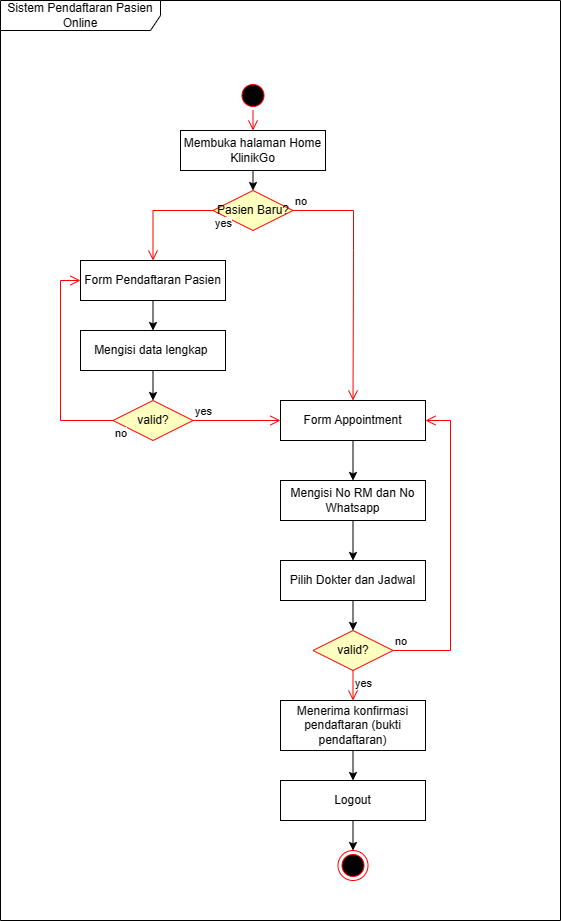

The diagram above was exported from draw.io. Its source (the exported page's mxGraphModel, read from the mxfile embedded in the PNG):
<mxGraphModel dx="986" dy="459" grid="1" gridSize="10" guides="1" tooltips="1" connect="1" arrows="1" fold="1" page="1" pageScale="1" pageWidth="850" pageHeight="1100" math="0" shadow="0">
  <root>
    <mxCell id="0" />
    <mxCell id="1" parent="0" />
    <mxCell id="quVSV8x734DkFLdSW0ZD-7" value="Sistem Pendaftaran Pasien Online" style="shape=umlFrame;whiteSpace=wrap;html=1;pointerEvents=0;recursiveResize=0;container=1;collapsible=0;width=160;" parent="1" vertex="1">
      <mxGeometry width="560" height="920" as="geometry" />
    </mxCell>
    <mxCell id="L8OP24GVlyuvi_rwoAEW-26" value="" style="ellipse;html=1;shape=startState;fillColor=#000000;strokeColor=#ff0000;" parent="quVSV8x734DkFLdSW0ZD-7" vertex="1">
      <mxGeometry x="237.5" y="80" width="30" height="30" as="geometry" />
    </mxCell>
    <mxCell id="L8OP24GVlyuvi_rwoAEW-27" value="" style="edgeStyle=orthogonalEdgeStyle;html=1;verticalAlign=bottom;endArrow=open;endSize=8;strokeColor=#ff0000;rounded=0;entryX=0.5;entryY=0;entryDx=0;entryDy=0;" parent="quVSV8x734DkFLdSW0ZD-7" source="L8OP24GVlyuvi_rwoAEW-26" target="L8OP24GVlyuvi_rwoAEW-49" edge="1">
      <mxGeometry relative="1" as="geometry">
        <mxPoint x="230" y="130" as="targetPoint" />
      </mxGeometry>
    </mxCell>
    <mxCell id="GK_eZr8CbvgARVFRvOBV-1" style="edgeStyle=orthogonalEdgeStyle;rounded=0;orthogonalLoop=1;jettySize=auto;html=1;exitX=0.5;exitY=1;exitDx=0;exitDy=0;entryX=0.5;entryY=0;entryDx=0;entryDy=0;" parent="quVSV8x734DkFLdSW0ZD-7" source="L8OP24GVlyuvi_rwoAEW-49" target="CzlEe16bEc51sAHUAP2W-2" edge="1">
      <mxGeometry relative="1" as="geometry" />
    </mxCell>
    <mxCell id="L8OP24GVlyuvi_rwoAEW-49" value="Membuka halaman Home KlinikGo" style="html=1;whiteSpace=wrap;" parent="quVSV8x734DkFLdSW0ZD-7" vertex="1">
      <mxGeometry x="180" y="130" width="145" height="40" as="geometry" />
    </mxCell>
    <mxCell id="L8OP24GVlyuvi_rwoAEW-57" style="edgeStyle=orthogonalEdgeStyle;rounded=0;orthogonalLoop=1;jettySize=auto;html=1;exitX=0.5;exitY=1;exitDx=0;exitDy=0;entryX=0.5;entryY=0;entryDx=0;entryDy=0;" parent="quVSV8x734DkFLdSW0ZD-7" source="L8OP24GVlyuvi_rwoAEW-52" target="L8OP24GVlyuvi_rwoAEW-51" edge="1">
      <mxGeometry relative="1" as="geometry" />
    </mxCell>
    <mxCell id="L8OP24GVlyuvi_rwoAEW-52" value="Form Pendaftaran Pasien" style="html=1;whiteSpace=wrap;" parent="quVSV8x734DkFLdSW0ZD-7" vertex="1">
      <mxGeometry x="80" y="260" width="145" height="40" as="geometry" />
    </mxCell>
    <mxCell id="8_Dal630NhnT6hmltCQI-7" style="edgeStyle=orthogonalEdgeStyle;rounded=0;orthogonalLoop=1;jettySize=auto;html=1;exitX=0.5;exitY=1;exitDx=0;exitDy=0;entryX=0.5;entryY=0;entryDx=0;entryDy=0;" parent="quVSV8x734DkFLdSW0ZD-7" source="L8OP24GVlyuvi_rwoAEW-51" target="8_Dal630NhnT6hmltCQI-4" edge="1">
      <mxGeometry relative="1" as="geometry" />
    </mxCell>
    <mxCell id="L8OP24GVlyuvi_rwoAEW-51" value="Mengisi data lengkap&amp;nbsp;" style="html=1;whiteSpace=wrap;" parent="quVSV8x734DkFLdSW0ZD-7" vertex="1">
      <mxGeometry x="80" y="330" width="145" height="40" as="geometry" />
    </mxCell>
    <mxCell id="8_Dal630NhnT6hmltCQI-3" style="edgeStyle=orthogonalEdgeStyle;rounded=0;orthogonalLoop=1;jettySize=auto;html=1;exitX=0.5;exitY=1;exitDx=0;exitDy=0;entryX=0.5;entryY=0;entryDx=0;entryDy=0;" parent="quVSV8x734DkFLdSW0ZD-7" source="L8OP24GVlyuvi_rwoAEW-54" target="L8OP24GVlyuvi_rwoAEW-60" edge="1">
      <mxGeometry relative="1" as="geometry">
        <mxPoint x="352.5" y="550" as="targetPoint" />
      </mxGeometry>
    </mxCell>
    <mxCell id="L8OP24GVlyuvi_rwoAEW-54" value="Mengisi No RM dan No Whatsapp" style="html=1;whiteSpace=wrap;" parent="quVSV8x734DkFLdSW0ZD-7" vertex="1">
      <mxGeometry x="280" y="480" width="145" height="40" as="geometry" />
    </mxCell>
    <mxCell id="L8OP24GVlyuvi_rwoAEW-56" style="edgeStyle=orthogonalEdgeStyle;rounded=0;orthogonalLoop=1;jettySize=auto;html=1;exitX=0.5;exitY=1;exitDx=0;exitDy=0;entryX=0.5;entryY=0;entryDx=0;entryDy=0;" parent="quVSV8x734DkFLdSW0ZD-7" source="L8OP24GVlyuvi_rwoAEW-53" target="L8OP24GVlyuvi_rwoAEW-54" edge="1">
      <mxGeometry relative="1" as="geometry" />
    </mxCell>
    <mxCell id="L8OP24GVlyuvi_rwoAEW-53" value="Form Appointment" style="html=1;whiteSpace=wrap;" parent="quVSV8x734DkFLdSW0ZD-7" vertex="1">
      <mxGeometry x="280" y="400" width="145" height="40" as="geometry" />
    </mxCell>
    <mxCell id="Fz6dQOcDPyBt-4gUPefC-7" style="edgeStyle=orthogonalEdgeStyle;rounded=0;orthogonalLoop=1;jettySize=auto;html=1;exitX=0.5;exitY=1;exitDx=0;exitDy=0;entryX=0.5;entryY=0;entryDx=0;entryDy=0;" parent="quVSV8x734DkFLdSW0ZD-7" source="L8OP24GVlyuvi_rwoAEW-60" target="Fz6dQOcDPyBt-4gUPefC-4" edge="1">
      <mxGeometry relative="1" as="geometry" />
    </mxCell>
    <mxCell id="L8OP24GVlyuvi_rwoAEW-60" value="Pilih Dokter dan Jadwal" style="html=1;whiteSpace=wrap;" parent="quVSV8x734DkFLdSW0ZD-7" vertex="1">
      <mxGeometry x="280" y="560" width="145" height="40" as="geometry" />
    </mxCell>
    <mxCell id="CzlEe16bEc51sAHUAP2W-2" value="Pasien Baru?" style="rhombus;whiteSpace=wrap;html=1;fontColor=#000000;fillColor=#ffffc0;strokeColor=#ff0000;" parent="quVSV8x734DkFLdSW0ZD-7" vertex="1">
      <mxGeometry x="212.5" y="190" width="80" height="40" as="geometry" />
    </mxCell>
    <mxCell id="CzlEe16bEc51sAHUAP2W-3" value="no" style="edgeStyle=orthogonalEdgeStyle;html=1;align=left;verticalAlign=bottom;endArrow=open;endSize=8;strokeColor=#ff0000;rounded=0;exitX=1;exitY=0.5;exitDx=0;exitDy=0;entryX=0.5;entryY=0;entryDx=0;entryDy=0;" parent="quVSV8x734DkFLdSW0ZD-7" source="CzlEe16bEc51sAHUAP2W-2" target="L8OP24GVlyuvi_rwoAEW-53" edge="1">
      <mxGeometry x="-1" relative="1" as="geometry">
        <mxPoint x="710" y="200" as="targetPoint" />
        <mxPoint x="360" y="190" as="sourcePoint" />
        <Array as="points">
          <mxPoint x="353" y="210" />
          <mxPoint x="353" y="250" />
        </Array>
      </mxGeometry>
    </mxCell>
    <mxCell id="CzlEe16bEc51sAHUAP2W-4" value="yes" style="edgeStyle=orthogonalEdgeStyle;html=1;align=left;verticalAlign=top;endArrow=open;endSize=8;strokeColor=#ff0000;rounded=0;entryX=0.5;entryY=0;entryDx=0;entryDy=0;exitX=0;exitY=0.5;exitDx=0;exitDy=0;" parent="quVSV8x734DkFLdSW0ZD-7" source="CzlEe16bEc51sAHUAP2W-2" target="L8OP24GVlyuvi_rwoAEW-52" edge="1">
      <mxGeometry x="-1" relative="1" as="geometry">
        <mxPoint x="230" y="290" as="targetPoint" />
      </mxGeometry>
    </mxCell>
    <mxCell id="Fz6dQOcDPyBt-4gUPefC-9" style="edgeStyle=orthogonalEdgeStyle;rounded=0;orthogonalLoop=1;jettySize=auto;html=1;exitX=0.5;exitY=1;exitDx=0;exitDy=0;entryX=0.5;entryY=0;entryDx=0;entryDy=0;" parent="quVSV8x734DkFLdSW0ZD-7" source="GK_eZr8CbvgARVFRvOBV-6" target="Fz6dQOcDPyBt-4gUPefC-8" edge="1">
      <mxGeometry relative="1" as="geometry" />
    </mxCell>
    <mxCell id="GK_eZr8CbvgARVFRvOBV-6" value="Menerima konfirmasi pendaftaran (bukti pendaftaran)" style="html=1;whiteSpace=wrap;" parent="quVSV8x734DkFLdSW0ZD-7" vertex="1">
      <mxGeometry x="280" y="700" width="145" height="50" as="geometry" />
    </mxCell>
    <mxCell id="Fz6dQOcDPyBt-4gUPefC-4" value="valid?" style="rhombus;whiteSpace=wrap;html=1;fontColor=#000000;fillColor=#ffffc0;strokeColor=#ff0000;" parent="quVSV8x734DkFLdSW0ZD-7" vertex="1">
      <mxGeometry x="312.5" y="630" width="80" height="40" as="geometry" />
    </mxCell>
    <mxCell id="Fz6dQOcDPyBt-4gUPefC-5" value="no" style="edgeStyle=orthogonalEdgeStyle;html=1;align=left;verticalAlign=bottom;endArrow=open;endSize=8;strokeColor=#ff0000;rounded=0;entryX=1;entryY=0.5;entryDx=0;entryDy=0;exitX=1;exitY=0.5;exitDx=0;exitDy=0;" parent="quVSV8x734DkFLdSW0ZD-7" source="Fz6dQOcDPyBt-4gUPefC-4" target="L8OP24GVlyuvi_rwoAEW-53" edge="1">
      <mxGeometry x="-1" relative="1" as="geometry">
        <mxPoint x="617" y="775" as="targetPoint" />
        <Array as="points">
          <mxPoint x="450" y="650" />
          <mxPoint x="450" y="420" />
        </Array>
      </mxGeometry>
    </mxCell>
    <mxCell id="Fz6dQOcDPyBt-4gUPefC-6" value="yes" style="edgeStyle=orthogonalEdgeStyle;html=1;align=left;verticalAlign=top;endArrow=open;endSize=8;strokeColor=#ff0000;rounded=0;entryX=0.5;entryY=0;entryDx=0;entryDy=0;" parent="quVSV8x734DkFLdSW0ZD-7" source="Fz6dQOcDPyBt-4gUPefC-4" target="GK_eZr8CbvgARVFRvOBV-6" edge="1">
      <mxGeometry x="-1" relative="1" as="geometry">
        <mxPoint x="352.5" y="730" as="targetPoint" />
      </mxGeometry>
    </mxCell>
    <mxCell id="Fz6dQOcDPyBt-4gUPefC-11" style="edgeStyle=orthogonalEdgeStyle;rounded=0;orthogonalLoop=1;jettySize=auto;html=1;exitX=0.5;exitY=1;exitDx=0;exitDy=0;entryX=0.5;entryY=0;entryDx=0;entryDy=0;" parent="quVSV8x734DkFLdSW0ZD-7" source="Fz6dQOcDPyBt-4gUPefC-8" target="Fz6dQOcDPyBt-4gUPefC-10" edge="1">
      <mxGeometry relative="1" as="geometry" />
    </mxCell>
    <mxCell id="Fz6dQOcDPyBt-4gUPefC-8" value="Logout" style="html=1;whiteSpace=wrap;" parent="quVSV8x734DkFLdSW0ZD-7" vertex="1">
      <mxGeometry x="280" y="780" width="145" height="40" as="geometry" />
    </mxCell>
    <mxCell id="Fz6dQOcDPyBt-4gUPefC-10" value="" style="ellipse;html=1;shape=endState;fillColor=#000000;strokeColor=#ff0000;" parent="quVSV8x734DkFLdSW0ZD-7" vertex="1">
      <mxGeometry x="337.5" y="850" width="30" height="30" as="geometry" />
    </mxCell>
    <mxCell id="8_Dal630NhnT6hmltCQI-4" value="valid?" style="rhombus;whiteSpace=wrap;html=1;fontColor=#000000;fillColor=#ffffc0;strokeColor=#ff0000;" parent="quVSV8x734DkFLdSW0ZD-7" vertex="1">
      <mxGeometry x="112.5" y="400" width="80" height="40" as="geometry" />
    </mxCell>
    <mxCell id="8_Dal630NhnT6hmltCQI-5" value="yes" style="edgeStyle=orthogonalEdgeStyle;html=1;align=left;verticalAlign=bottom;endArrow=open;endSize=8;strokeColor=#ff0000;rounded=0;entryX=0;entryY=0.5;entryDx=0;entryDy=0;" parent="quVSV8x734DkFLdSW0ZD-7" source="8_Dal630NhnT6hmltCQI-4" target="L8OP24GVlyuvi_rwoAEW-53" edge="1">
      <mxGeometry x="-1" relative="1" as="geometry">
        <mxPoint x="290" y="430" as="targetPoint" />
      </mxGeometry>
    </mxCell>
    <mxCell id="8_Dal630NhnT6hmltCQI-6" value="no" style="edgeStyle=orthogonalEdgeStyle;html=1;align=left;verticalAlign=top;endArrow=open;endSize=8;strokeColor=#ff0000;rounded=0;entryX=0;entryY=0.5;entryDx=0;entryDy=0;exitX=0;exitY=0.5;exitDx=0;exitDy=0;" parent="quVSV8x734DkFLdSW0ZD-7" source="8_Dal630NhnT6hmltCQI-4" target="L8OP24GVlyuvi_rwoAEW-52" edge="1">
      <mxGeometry x="-1" relative="1" as="geometry">
        <mxPoint x="150" y="510" as="targetPoint" />
        <Array as="points">
          <mxPoint x="60" y="420" />
          <mxPoint x="60" y="280" />
        </Array>
      </mxGeometry>
    </mxCell>
  </root>
</mxGraphModel>